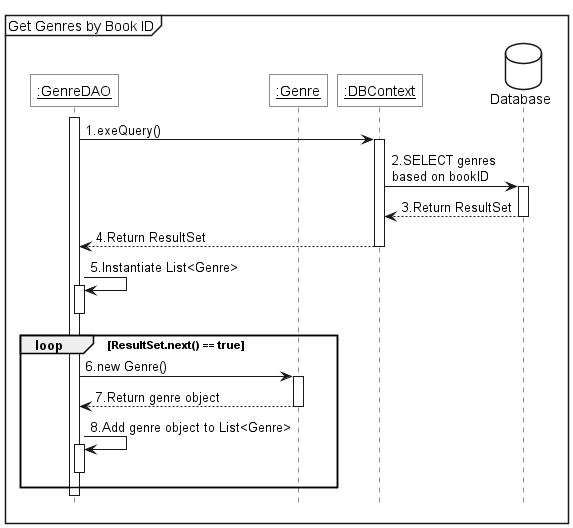

The diagram above was rendered by PlantUML. Its source (embedded in the PNG):
@startuml
<style>
     sequenceDiagram {
        actor { BackgroundColor white; LineThickness 1.0 }
        participant { BackgroundColor white; RoundCorner 0 }
        database { BackgroundColor white }
    }
</style>

hide footbox

mainframe Get Genres by Book ID


participant "<u>:GenreDAO" as dao
participant "<u>:Genre" as genre
participant "<u>:DBContext" as context

database Database as db

dao++
dao -> context++:1.exeQuery()
context -> db++:2.SELECT genres\nbased on bookID
db -->context--:3.Return ResultSet
context-->dao--:4.Return ResultSet
dao->dao++:5.Instantiate List<Genre>
dao--
loop ResultSet.next() == true
    dao -> genre++:6.new Genre()
    genre --> dao--:7.Return genre object
    dao->dao++:8.Add genre object to List<Genre>
    dao--
end
@enduml